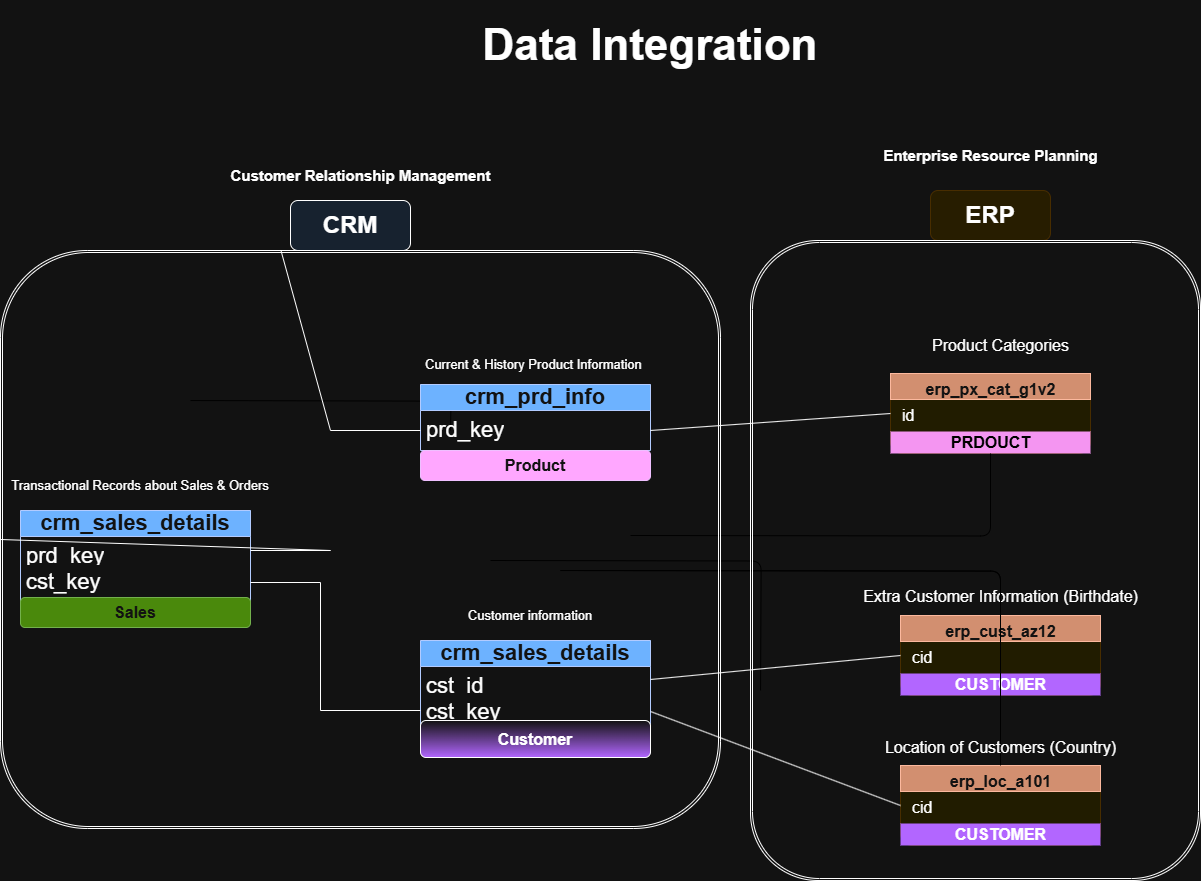

The diagram above was exported from draw.io. Its source (the exported page's mxGraphModel, read from the mxfile embedded in the PNG):
<mxGraphModel dx="2912" dy="1652" grid="1" gridSize="10" guides="1" tooltips="1" connect="1" arrows="1" fold="1" page="1" pageScale="1" pageWidth="1600" pageHeight="900" math="0" shadow="0">
  <root>
    <mxCell id="0" />
    <mxCell id="1" parent="0" />
    <mxCell id="2" value="Customer Relationship Management" style="text;html=1;fontSize=15;fontStyle=1;align=center;" parent="1" vertex="1">
      <mxGeometry x="140" y="-30" width="380" height="30" as="geometry" />
    </mxCell>
    <mxCell id="3" value="Enterprise Resource Planning" style="text;html=1;fontSize=15;fontStyle=1;align=center;" parent="1" vertex="1">
      <mxGeometry x="795" y="-50" width="330" height="30" as="geometry" />
    </mxCell>
    <mxCell id="4" value="CRM" style="rounded=1;whiteSpace=wrap;html=1;fillColor=#e3f0ff;strokeColor=default;fontSize=24;fontStyle=1;align=center;verticalAlign=middle;" parent="1" vertex="1">
      <mxGeometry x="260" y="10" width="120" height="50" as="geometry" />
    </mxCell>
    <mxCell id="5" value="ERP" style="rounded=1;whiteSpace=wrap;html=1;fillColor=#fff3cd;strokeColor=#ffe082;fontSize=24;fontStyle=1;align=center;verticalAlign=middle;" parent="1" vertex="1">
      <mxGeometry x="900" width="120" height="50" as="geometry" />
    </mxCell>
    <mxCell id="17" value="Current &amp; History Product Information" style="text;html=1;fontSize=13;align=left;verticalAlign=top;strokeColor=none;" parent="1" vertex="1">
      <mxGeometry x="393" y="160" width="200" height="24" as="geometry" />
    </mxCell>
    <mxCell id="23" style="rounded=1;whiteSpace=wrap;html=1;fillColor=#fff9c4;strokeColor=#ffe082;strokeWidth=1;align=center;labelBackgroundColor=none;shadow=0;fontSize=16;" parent="1" vertex="1">
      <mxGeometry x="860" y="183" width="200" height="80" as="geometry" />
    </mxCell>
    <mxCell id="24" value="erp_px_cat_g1v2" style="text;html=1;fontSize=16;fontStyle=1;fillColor=#a0522d;align=center;verticalAlign=top;labelBackgroundColor=none;shadow=0;fontColor=#ffffff;strokeColor=#6D1F00;" parent="23" vertex="1">
      <mxGeometry width="200" height="26" as="geometry" />
    </mxCell>
    <mxCell id="25" value="id" style="text;html=1;fontSize=16;align=left;verticalAlign=middle;labelBackgroundColor=none;shadow=0;" parent="23" vertex="1">
      <mxGeometry x="10" y="26" width="180" height="32" as="geometry" />
    </mxCell>
    <mxCell id="26" value="&lt;font style=&quot;color: light-dark(rgb(0, 0, 0), rgb(0, 0, 0));&quot;&gt;PRDOUCT&lt;/font&gt;" style="text;html=1;fontSize=16;fontStyle=1;align=center;verticalAlign=middle;fillColor=light-dark(#ffcdd2, #f495f1);labelBackgroundColor=none;shadow=0;" parent="23" vertex="1">
      <mxGeometry y="58" width="200" height="22" as="geometry" />
    </mxCell>
    <mxCell id="27" value="Product Categories" style="text;html=1;fontSize=16;align=left;verticalAlign=top;strokeColor=none;" parent="1" vertex="1">
      <mxGeometry x="900" y="139" width="120" height="24" as="geometry" />
    </mxCell>
    <mxCell id="28" style="rounded=1;whiteSpace=wrap;html=1;fillColor=#fff9c4;strokeColor=#ffe082;strokeWidth=1;align=center;labelBackgroundColor=none;shadow=0;fontSize=16;" parent="1" vertex="1">
      <mxGeometry x="870" y="425" width="200" height="80" as="geometry" />
    </mxCell>
    <mxCell id="29" value="erp_cust_az12" style="text;html=1;fontSize=16;fontStyle=1;fillColor=#a0522d;align=center;verticalAlign=top;labelBackgroundColor=none;shadow=0;fontColor=#ffffff;strokeColor=#6D1F00;" parent="28" vertex="1">
      <mxGeometry width="200" height="26" as="geometry" />
    </mxCell>
    <mxCell id="30" value="cid" style="text;html=1;fontSize=16;align=left;verticalAlign=middle;labelBackgroundColor=none;shadow=0;" parent="28" vertex="1">
      <mxGeometry x="10" y="26" width="180" height="32" as="geometry" />
    </mxCell>
    <mxCell id="31" value="CUSTOMER" style="text;html=1;fontSize=16;fontStyle=1;align=center;verticalAlign=middle;fillColor=light-dark(#000000,#B266FF);labelBackgroundColor=none;shadow=0;" parent="28" vertex="1">
      <mxGeometry y="58" width="200" height="22" as="geometry" />
    </mxCell>
    <mxCell id="32" value="Extra Customer Information (Birthdate)" style="text;html=1;fontSize=16;align=center;verticalAlign=top;strokeColor=none;labelBackgroundColor=none;shadow=0;" parent="1" vertex="1">
      <mxGeometry x="860" y="390" width="220" height="24" as="geometry" />
    </mxCell>
    <mxCell id="33" style="rounded=1;whiteSpace=wrap;html=1;fillColor=#fff9c4;strokeColor=#ffe082;strokeWidth=1;align=center;labelBackgroundColor=none;shadow=0;fontSize=16;" parent="1" vertex="1">
      <mxGeometry x="870" y="575" width="200" height="80" as="geometry" />
    </mxCell>
    <mxCell id="34" value="erp_loc_a101" style="text;html=1;fontSize=16;fontStyle=1;fillColor=#a0522d;align=center;verticalAlign=top;labelBackgroundColor=none;shadow=0;fontColor=#ffffff;strokeColor=#6D1F00;" parent="33" vertex="1">
      <mxGeometry width="200" height="26" as="geometry" />
    </mxCell>
    <mxCell id="35" value="cid" style="text;html=1;fontSize=16;align=left;verticalAlign=middle;labelBackgroundColor=none;shadow=0;" parent="33" vertex="1">
      <mxGeometry x="10" y="26" width="180" height="32" as="geometry" />
    </mxCell>
    <mxCell id="36" value="CUSTOMER" style="text;html=1;fontSize=16;fontStyle=1;align=center;verticalAlign=middle;fillColor=light-dark(#000000,#B266FF);labelBackgroundColor=none;shadow=0;" parent="33" vertex="1">
      <mxGeometry y="58" width="200" height="22" as="geometry" />
    </mxCell>
    <mxCell id="38" style="edgeStyle=orthogonalEdgeStyle;endArrow=none;html=1;strokeColor=#333;" parent="1" edge="1">
      <mxGeometry relative="1" as="geometry">
        <mxPoint x="160" y="210.05882352941194" as="sourcePoint" />
        <mxPoint x="420" y="240" as="targetPoint" />
      </mxGeometry>
    </mxCell>
    <mxCell id="39" style="edgeStyle=orthogonalEdgeStyle;endArrow=none;html=1;strokeColor=#333;" parent="1" edge="1">
      <mxGeometry relative="1" as="geometry">
        <mxPoint x="460" y="369.99882352941194" as="sourcePoint" />
        <mxPoint x="730.0588235294122" y="499.94" as="targetPoint" />
      </mxGeometry>
    </mxCell>
    <mxCell id="40" style="edgeStyle=orthogonalEdgeStyle;endArrow=none;html=1;strokeColor=#333;" parent="1" target="23" edge="1">
      <mxGeometry relative="1" as="geometry">
        <mxPoint x="600" y="345" as="sourcePoint" />
      </mxGeometry>
    </mxCell>
    <mxCell id="41" style="edgeStyle=orthogonalEdgeStyle;endArrow=none;html=1;strokeColor=#333;align=center;labelBackgroundColor=none;shadow=0;fontSize=16;" parent="1" source="37" target="28" edge="1">
      <mxGeometry relative="1" as="geometry">
        <mxPoint x="540" y="565.0588235294119" as="sourcePoint" />
      </mxGeometry>
    </mxCell>
    <mxCell id="42" style="edgeStyle=orthogonalEdgeStyle;endArrow=none;html=1;strokeColor=#333;" parent="1" target="33" edge="1">
      <mxGeometry relative="1" as="geometry">
        <mxPoint x="530" y="380" as="sourcePoint" />
      </mxGeometry>
    </mxCell>
    <mxCell id="QpyaI-SgXEL9KSiRrJcb-56" value="&lt;b&gt;crm_sales_details&lt;/b&gt;" style="swimlane;fontStyle=0;childLayout=stackLayout;horizontal=1;startSize=26;fillColor=#0050ef;horizontalStack=0;resizeParent=1;resizeParentMax=0;resizeLast=0;collapsible=1;marginBottom=0;whiteSpace=wrap;html=1;fontColor=#ffffff;strokeColor=#001DBC;fontSize=22;" vertex="1" parent="1">
      <mxGeometry x="-10" y="320" width="230" height="92" as="geometry" />
    </mxCell>
    <mxCell id="QpyaI-SgXEL9KSiRrJcb-57" value="prd_key" style="text;strokeColor=none;fillColor=none;align=left;verticalAlign=top;spacingLeft=4;spacingRight=4;overflow=hidden;rotatable=0;points=[[0,0.5],[1,0.5]];portConstraint=eastwest;whiteSpace=wrap;html=1;fontSize=22;" vertex="1" parent="QpyaI-SgXEL9KSiRrJcb-56">
      <mxGeometry y="26" width="230" height="26" as="geometry" />
    </mxCell>
    <mxCell id="QpyaI-SgXEL9KSiRrJcb-58" value="cst_key" style="text;strokeColor=none;fillColor=none;align=left;verticalAlign=top;spacingLeft=4;spacingRight=4;overflow=hidden;rotatable=0;points=[[0,0.5],[1,0.5]];portConstraint=eastwest;whiteSpace=wrap;html=1;fontSize=22;" vertex="1" parent="QpyaI-SgXEL9KSiRrJcb-56">
      <mxGeometry y="52" width="230" height="40" as="geometry" />
    </mxCell>
    <mxCell id="QpyaI-SgXEL9KSiRrJcb-61" value="&lt;span style=&quot;font-size: 13px; text-align: right; text-wrap-mode: nowrap;&quot;&gt;Transactional Records about Sales &amp;amp; Orders&lt;/span&gt;" style="text;strokeColor=none;align=center;fillColor=none;html=1;verticalAlign=middle;whiteSpace=wrap;rounded=0;" vertex="1" parent="1">
      <mxGeometry x="80" y="280" width="60" height="30" as="geometry" />
    </mxCell>
    <mxCell id="QpyaI-SgXEL9KSiRrJcb-62" value="&lt;b&gt;&lt;font style=&quot;font-size: 16px;&quot;&gt;Sales&lt;/font&gt;&lt;/b&gt;" style="rounded=1;whiteSpace=wrap;html=1;fillStyle=solid;fillColor=#60a917;fontColor=#ffffff;strokeColor=#2D7600;" vertex="1" parent="1">
      <mxGeometry x="-10" y="407" width="230" height="30" as="geometry" />
    </mxCell>
    <mxCell id="QpyaI-SgXEL9KSiRrJcb-63" value="&lt;b&gt;crm_prd_info&lt;/b&gt;" style="swimlane;fontStyle=0;childLayout=stackLayout;horizontal=1;startSize=26;fillColor=#0050ef;horizontalStack=0;resizeParent=1;resizeParentMax=0;resizeLast=0;collapsible=1;marginBottom=0;whiteSpace=wrap;html=1;fontColor=#ffffff;strokeColor=#001DBC;fontSize=22;" vertex="1" parent="1">
      <mxGeometry x="390" y="194" width="230" height="66" as="geometry" />
    </mxCell>
    <mxCell id="QpyaI-SgXEL9KSiRrJcb-64" value="prd_key" style="text;strokeColor=none;fillColor=none;align=left;verticalAlign=top;spacingLeft=4;spacingRight=4;overflow=hidden;rotatable=0;points=[[0,0.5],[1,0.5]];portConstraint=eastwest;whiteSpace=wrap;html=1;fontSize=22;" vertex="1" parent="QpyaI-SgXEL9KSiRrJcb-63">
      <mxGeometry y="26" width="230" height="40" as="geometry" />
    </mxCell>
    <mxCell id="QpyaI-SgXEL9KSiRrJcb-66" value="&lt;span style=&quot;font-size: 13px; text-align: right; text-wrap-mode: nowrap;&quot;&gt;Customer information&lt;/span&gt;" style="text;strokeColor=none;align=center;fillColor=none;html=1;verticalAlign=middle;whiteSpace=wrap;rounded=0;" vertex="1" parent="1">
      <mxGeometry x="470" y="410" width="60" height="30" as="geometry" />
    </mxCell>
    <mxCell id="QpyaI-SgXEL9KSiRrJcb-67" value="&lt;span style=&quot;font-size: 16px;&quot;&gt;&lt;b&gt;Product&lt;/b&gt;&lt;/span&gt;" style="rounded=1;whiteSpace=wrap;html=1;fillStyle=solid;fillColor=#6a00ff;fontColor=#ffffff;strokeColor=#3700CC;" vertex="1" parent="1">
      <mxGeometry x="390" y="260" width="230" height="30" as="geometry" />
    </mxCell>
    <mxCell id="QpyaI-SgXEL9KSiRrJcb-68" value="&lt;b&gt;crm_sales_details&lt;/b&gt;" style="swimlane;fontStyle=0;childLayout=stackLayout;horizontal=1;startSize=26;fillColor=#0050ef;horizontalStack=0;resizeParent=1;resizeParentMax=0;resizeLast=0;collapsible=1;marginBottom=0;whiteSpace=wrap;html=1;fontColor=#ffffff;strokeColor=#001DBC;fontSize=22;" vertex="1" parent="1">
      <mxGeometry x="390" y="450" width="230" height="90" as="geometry" />
    </mxCell>
    <mxCell id="QpyaI-SgXEL9KSiRrJcb-69" value="cst_id" style="text;strokeColor=none;fillColor=none;align=left;verticalAlign=top;spacingLeft=4;spacingRight=4;overflow=hidden;rotatable=0;points=[[0,0.5],[1,0.5]];portConstraint=eastwest;whiteSpace=wrap;html=1;fontSize=22;" vertex="1" parent="QpyaI-SgXEL9KSiRrJcb-68">
      <mxGeometry y="26" width="230" height="26" as="geometry" />
    </mxCell>
    <mxCell id="QpyaI-SgXEL9KSiRrJcb-70" value="cst_key" style="text;strokeColor=none;fillColor=none;align=left;verticalAlign=top;spacingLeft=4;spacingRight=4;overflow=hidden;rotatable=0;points=[[0,0.5],[1,0.5]];portConstraint=eastwest;whiteSpace=wrap;html=1;fontSize=22;" vertex="1" parent="QpyaI-SgXEL9KSiRrJcb-68">
      <mxGeometry y="52" width="230" height="38" as="geometry" />
    </mxCell>
    <mxCell id="QpyaI-SgXEL9KSiRrJcb-72" value="&lt;b&gt;&lt;font style=&quot;font-size: 16px;&quot;&gt;Customer&lt;/font&gt;&lt;/b&gt;" style="rounded=1;whiteSpace=wrap;html=1;fillStyle=solid;gradientColor=light-dark(#000000,#B266FF);fillColor=default;" vertex="1" parent="1">
      <mxGeometry x="390" y="530" width="230" height="37" as="geometry" />
    </mxCell>
    <mxCell id="QpyaI-SgXEL9KSiRrJcb-78" value="" style="edgeStyle=orthogonalEdgeStyle;endArrow=none;html=1;strokeColor=#333;" edge="1" parent="1" target="37">
      <mxGeometry relative="1" as="geometry">
        <mxPoint x="530" y="380.05882352941194" as="sourcePoint" />
        <mxPoint x="970" y="320" as="targetPoint" />
      </mxGeometry>
    </mxCell>
    <mxCell id="37" value="Location of Customers (Country)" style="text;html=1;fontSize=16;align=center;verticalAlign=top;strokeColor=none;labelBackgroundColor=none;shadow=0;" parent="1" vertex="1">
      <mxGeometry x="870" y="541" width="200" height="24" as="geometry" />
    </mxCell>
    <mxCell id="QpyaI-SgXEL9KSiRrJcb-79" style="edgeStyle=orthogonalEdgeStyle;rounded=0;orthogonalLoop=1;jettySize=auto;html=1;exitX=0.5;exitY=1;exitDx=0;exitDy=0;align=center;labelBackgroundColor=none;shadow=0;fontSize=16;" edge="1" parent="1" source="37" target="37">
      <mxGeometry relative="1" as="geometry" />
    </mxCell>
    <mxCell id="QpyaI-SgXEL9KSiRrJcb-99" value="" style="endArrow=none;html=1;rounded=0;entryX=0;entryY=0.5;entryDx=0;entryDy=0;" edge="1" parent="1" source="QpyaI-SgXEL9KSiRrJcb-104" target="QpyaI-SgXEL9KSiRrJcb-64">
      <mxGeometry width="50" height="50" relative="1" as="geometry">
        <mxPoint x="220" y="360" as="sourcePoint" />
        <mxPoint x="270" y="310" as="targetPoint" />
        <Array as="points">
          <mxPoint x="300" y="240" />
        </Array>
      </mxGeometry>
    </mxCell>
    <mxCell id="QpyaI-SgXEL9KSiRrJcb-100" value="" style="endArrow=none;html=1;rounded=0;exitX=1;exitY=0.5;exitDx=0;exitDy=0;entryX=0;entryY=0.5;entryDx=0;entryDy=0;" edge="1" parent="1" source="QpyaI-SgXEL9KSiRrJcb-58">
      <mxGeometry width="50" height="50" relative="1" as="geometry">
        <mxPoint x="220" y="422.9999999999998" as="sourcePoint" />
        <mxPoint x="390" y="520" as="targetPoint" />
        <Array as="points">
          <mxPoint x="290" y="392" />
          <mxPoint x="290" y="520" />
        </Array>
      </mxGeometry>
    </mxCell>
    <mxCell id="QpyaI-SgXEL9KSiRrJcb-101" value="" style="endArrow=none;html=1;rounded=0;exitX=1;exitY=0.5;exitDx=0;exitDy=0;entryX=0;entryY=0.5;entryDx=0;entryDy=0;" edge="1" parent="1" source="QpyaI-SgXEL9KSiRrJcb-64" target="23">
      <mxGeometry width="50" height="50" relative="1" as="geometry">
        <mxPoint x="390" y="270" as="sourcePoint" />
        <mxPoint x="850" y="230" as="targetPoint" />
      </mxGeometry>
    </mxCell>
    <mxCell id="QpyaI-SgXEL9KSiRrJcb-102" value="" style="endArrow=none;html=1;rounded=0;exitX=1;exitY=0.5;exitDx=0;exitDy=0;entryX=0;entryY=0.5;entryDx=0;entryDy=0;" edge="1" parent="1" source="QpyaI-SgXEL9KSiRrJcb-69" target="28">
      <mxGeometry width="50" height="50" relative="1" as="geometry">
        <mxPoint x="730" y="307" as="sourcePoint" />
        <mxPoint x="970" y="290" as="targetPoint" />
      </mxGeometry>
    </mxCell>
    <mxCell id="QpyaI-SgXEL9KSiRrJcb-103" value="" style="endArrow=none;html=1;rounded=0;exitX=1;exitY=0.5;exitDx=0;exitDy=0;entryX=0;entryY=0.5;entryDx=0;entryDy=0;" edge="1" parent="1" source="QpyaI-SgXEL9KSiRrJcb-70" target="33">
      <mxGeometry width="50" height="50" relative="1" as="geometry">
        <mxPoint x="840" y="697" as="sourcePoint" />
        <mxPoint x="1080" y="680" as="targetPoint" />
      </mxGeometry>
    </mxCell>
    <mxCell id="QpyaI-SgXEL9KSiRrJcb-105" value="" style="endArrow=none;html=1;rounded=0;entryX=0;entryY=0.5;entryDx=0;entryDy=0;" edge="1" parent="1" target="QpyaI-SgXEL9KSiRrJcb-104">
      <mxGeometry width="50" height="50" relative="1" as="geometry">
        <mxPoint x="220" y="360" as="sourcePoint" />
        <mxPoint x="390" y="240" as="targetPoint" />
        <Array as="points">
          <mxPoint x="300" y="360" />
        </Array>
      </mxGeometry>
    </mxCell>
    <mxCell id="QpyaI-SgXEL9KSiRrJcb-104" value="" style="shape=ext;double=1;rounded=1;whiteSpace=wrap;html=1;fillColor=none;glass=0;" vertex="1" parent="1">
      <mxGeometry x="-30" y="60" width="720" height="578" as="geometry" />
    </mxCell>
    <mxCell id="QpyaI-SgXEL9KSiRrJcb-106" value="" style="shape=ext;double=1;rounded=1;whiteSpace=wrap;html=1;fillColor=none;glass=0;" vertex="1" parent="1">
      <mxGeometry x="720" y="50" width="450" height="640" as="geometry" />
    </mxCell>
    <mxCell id="QpyaI-SgXEL9KSiRrJcb-107" value="Data Integration" style="text;strokeColor=none;align=center;fillColor=none;html=1;verticalAlign=middle;whiteSpace=wrap;rounded=0;fontSize=44;fontStyle=1" vertex="1" parent="1">
      <mxGeometry x="360" y="-190" width="520" height="90" as="geometry" />
    </mxCell>
  </root>
</mxGraphModel>